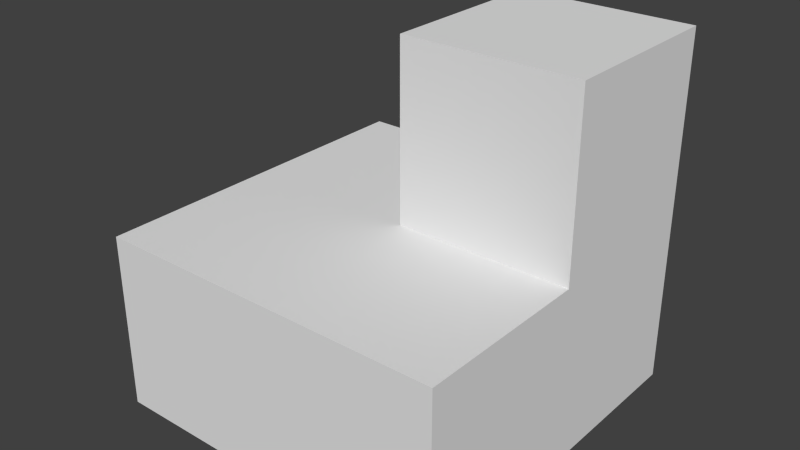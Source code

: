 # Source: stairCorner.blend  (saved by Blender 2.60.0; exported with 4.5.12 LTS)
import bpy
from mathutils import Matrix  # noqa: F401  (used for matrix-valued properties, if any)

bpy.ops.wm.read_factory_settings(use_empty=True)
scene = bpy.context.scene
scene.name = 'Scene'

# ---- collections
col_collection_1 = bpy.data.collections.new('Collection 1'); scene.collection.children.link(col_collection_1)

# ---- materials (node trees are filled in below, after node groups)
mat_material = bpy.data.materials.new('Material')
mat_material.alpha_threshold = 0.0
mat_material.use_transparent_shadow = False
mat_material.roughness = 0.5
mat_material.line_color = (0.0, 0.0, 0.0, 1.0)

# ---- material node trees

# ---- world
world_world = bpy.data.worlds.new('World'); scene.world = world_world
world_world.color = (0.05088, 0.05088, 0.05088)
world_world.use_sun_shadow = False
world_world.sun_shadow_jitter_overblur = 0.0
world_world.cycles.sampling_method = 'MANUAL'
world_world.cycles.sample_map_resolution = 256

# ---- meshes
me_cube_006 = bpy.data.meshes.new('Cube.006')
me_cube_006.from_pydata([(-0.5, 8.941e-08, 0.0), (-0.5, 8.941e-08, -0.5), (-0.5, 0.5, 0.0), (-0.5, -0.5, 0.0), (-0.5, 0.5, -0.5), (-0.5, -0.5, -0.5)], [], [(0, 2, 4, 1), (3, 0, 1, 5)])
_uv = me_cube_006.uv_layers.new(name='UVTex')
_uv.uv.foreach_set('vector', [0.5, 0.5, 1.0, 0.5, 1.0, 3.576e-07, 0.5, 3.576e-07, 4.768e-07, 0.5, 0.5, 0.5, 0.5, 3.576e-07, 4.768e-07, 3.576e-07])
me_cube_006.materials.append(mat_material)
me_cube_006.use_remesh_preserve_volume = False
me_cube_006.use_remesh_preserve_attributes = False
me_cube_006.use_mirror_vertex_groups = False
me_cube_006.update()
me_cube_005 = bpy.data.meshes.new('Cube.005')
me_cube_005.from_pydata([(0.5, -3.278e-07, 0.5), (0.5, 0.5, 0.5), (0.5, 0.5, 0.0), (0.5, -3.278e-07, 0.0), (0.5, -3.278e-07, 0.0), (0.5, -2.98e-08, -0.5), (0.5, -0.5, 0.0), (0.5, 0.5, 0.0), (0.5, -0.5, -0.5), (0.5, 0.5, -0.5)], [], [(1, 0, 3, 2), (4, 6, 8, 5), (5, 9, 7, 4)])
_uv = me_cube_005.uv_layers.new(name='UVTex')
_uv.uv.foreach_set('vector', [1.0, 1.0, 0.5, 1.0, 0.5, 0.5, 1.0, 0.5, 0.5, 0.5, 0.0, 0.5, 3.576e-07, 3.576e-07, 0.5, 3.576e-07, 0.5, 3.576e-07, 1.0, 3.576e-07, 1.0, 0.5, 0.5, 0.5])
me_cube_005.materials.append(mat_material)
me_cube_005.use_remesh_preserve_volume = False
me_cube_005.use_remesh_preserve_attributes = False
me_cube_005.use_mirror_vertex_groups = False
me_cube_005.update()
me_cube_004 = bpy.data.meshes.new('Cube.004')
me_cube_004.from_pydata([(1.192e-07, 0.5, 0.5), (0.5, 0.5, 0.5), (0.5, 0.5, 0.0), (1.192e-07, 0.5, 0.0), (1.192e-07, 0.5, 0.0), (8.941e-08, 0.5, -0.5), (-0.5, 0.5, 0.0), (0.5, 0.5, 0.0), (-0.5, 0.5, -0.5), (0.5, 0.5, -0.5)], [], [(0, 1, 2, 3), (5, 8, 6, 4), (9, 5, 4, 7)])
_uv = me_cube_004.uv_layers.new(name='UVTex')
_uv.uv.foreach_set('vector', [0.5, 1.0, 1.0, 1.0, 1.0, 0.5, 0.5, 0.5, 0.5, 3.576e-07, 5.364e-07, 3.576e-07, 3.576e-07, 0.5, 0.5, 0.5, 1.0, 3.576e-07, 0.5, 3.576e-07, 0.5, 0.5, 1.0, 0.5])
me_cube_004.materials.append(mat_material)
me_cube_004.use_remesh_preserve_volume = False
me_cube_004.use_remesh_preserve_attributes = False
me_cube_004.use_mirror_vertex_groups = False
me_cube_004.update()
me_cube_003 = bpy.data.meshes.new('Cube.003')
me_cube_003.from_pydata([(-7.451e-08, -1.192e-07, 0.5), (0.5, -3.278e-07, 0.5), (0.5, -3.278e-07, 0.0), (-7.451e-08, -1.192e-07, 0.0), (-2.682e-07, -0.5, 0.0), (-5.96e-08, -0.5, -0.5), (-0.5, -0.5, 0.0), (0.5, -0.5, 0.0), (-0.5, -0.5, -0.5), (0.5, -0.5, -0.5)], [], [(1, 0, 3, 2), (4, 6, 8, 5), (7, 4, 5, 9)])
_uv = me_cube_003.uv_layers.new(name='UVTex')
_uv.uv.foreach_set('vector', [1.0, 1.0, 0.5, 1.0, 0.5, 0.5, 1.0, 0.5, 0.5, 0.5, 1.192e-07, 0.5, 2.384e-07, 3.576e-07, 0.5, 3.576e-07, 1.0, 0.5, 0.5, 0.5, 0.5, 3.576e-07, 1.0, 3.576e-07])
me_cube_003.materials.append(mat_material)
me_cube_003.use_remesh_preserve_volume = False
me_cube_003.use_remesh_preserve_attributes = False
me_cube_003.use_mirror_vertex_groups = False
me_cube_003.update()
me_cube_002 = bpy.data.meshes.new('Cube.002')
me_cube_002.from_pydata([(-0.5, 0.5, -0.5), (-0.5, -0.5, -0.5), (0.5, -0.5, -0.5), (0.5, 0.5, -0.5)], [], [(1, 0, 3, 2)])
_uv = me_cube_002.uv_layers.new(name='UVTex')
_uv.uv.foreach_set('vector', [0.0, 1.192e-07, 2.98e-07, 1.0, 1.0, 1.0, 1.0, 0.0])
me_cube_002.materials.append(mat_material)
me_cube_002.use_remesh_preserve_volume = False
me_cube_002.use_remesh_preserve_attributes = False
me_cube_002.use_mirror_vertex_groups = False
me_cube_002.update()
me_cube_001 = bpy.data.meshes.new('Cube.001')
me_cube_001.from_pydata([(-7.451e-08, -1.192e-07, 0.5), (0.5, -3.278e-07, 0.5), (1.192e-07, 0.5, 0.5), (0.5, 0.5, 0.5)], [], [(2, 0, 1, 3)])
_uv = me_cube_001.uv_layers.new(name='UVTex')
_uv.uv.foreach_set('vector', [0.5, 1.0, 0.5, 0.5, 1.0, 0.5, 1.0, 1.0])
me_cube_001.materials.append(mat_material)
me_cube_001.use_remesh_preserve_volume = False
me_cube_001.use_remesh_preserve_attributes = False
me_cube_001.use_mirror_vertex_groups = False
me_cube_001.update()
me_cube = bpy.data.meshes.new('Cube')
me_cube.from_pydata([(0.5, 0.5, 0.0), (0.5, -0.5, 0.0), (-0.5, -0.5, 0.0), (-0.5, 0.5, 0.0), (1.192e-07, 0.5, 0.0), (-2.682e-07, -0.5, 0.0), (0.5, -3.278e-07, 0.0), (-0.5, 8.941e-08, 0.0), (-7.451e-08, -1.192e-07, 0.0), (-7.451e-08, -1.192e-07, 0.0), (0.5, -3.278e-07, 0.0), (1.192e-07, 0.5, 0.0), (0.5, 0.5, 0.0), (1.192e-07, 0.5, 0.5), (-7.451e-08, -1.192e-07, 0.5)], [], [(8, 5, 1, 6), (3, 7, 8, 4), (7, 2, 5, 8), (8, 6, 10, 9), (4, 8, 9, 11), (6, 0, 12, 10), (0, 4, 11, 12), (11, 9, 14, 13)])
_uv = me_cube.uv_layers.new(name='UVTex')
_uv.uv.foreach_set('vector', [0.5, 0.5, 0.5, 2.384e-07, 1.0, 0.0, 1.0, 0.5, 3.576e-07, 1.0, 2.384e-07, 0.5, 0.5, 0.5, 0.5, 1.0, 2.384e-07, 0.5, 1.192e-07, 4.768e-07, 0.5, 2.384e-07, 0.5, 0.5, 0.5, 0.5, 1.0, 0.5, 1.0, 0.5, 0.5, 0.5, 0.5, 1.0, 0.5, 0.5, 0.5, 0.5, 0.5, 1.0, 1.0, 0.5, 1.0, 1.0, 1.0, 1.0, 1.0, 0.5, 1.0, 1.0, 0.5, 1.0, 0.5, 1.0, 1.0, 1.0, 1.0, 0.5, 0.5, 0.5, 0.5, 1.0, 1.0, 1.0])
me_cube.materials.append(mat_material)
me_cube.use_remesh_preserve_volume = False
me_cube.use_remesh_preserve_attributes = False
me_cube.use_mirror_vertex_groups = False
me_cube.update()

# ---- objects
ob_right = bpy.data.objects.new('Right', me_cube_006)
ob_left = bpy.data.objects.new('Left', me_cube_005)
ob_back = bpy.data.objects.new('Back', me_cube_004)
ob_front = bpy.data.objects.new('Front', me_cube_003)
ob_bottom = bpy.data.objects.new('Bottom', me_cube_002)
ob_top = bpy.data.objects.new('Top', me_cube_001)
ob_cube = bpy.data.objects.new('Cube', me_cube)

# ---- transforms, parenting, visibility, modifiers, constraints
ob_right.location = (0.0, 0.0, 0.0)
ob_right.lock_rotations_4d = False
ob_right.empty_display_type = 'ARROWS'
ob_right.lineart.crease_threshold = 0.0
ob_left.location = (0.0, 0.0, 0.0)
ob_left.lock_rotations_4d = False
ob_left.empty_display_type = 'ARROWS'
ob_left.lineart.crease_threshold = 0.0
ob_back.location = (0.0, 0.0, 0.0)
ob_back.lock_rotations_4d = False
ob_back.empty_display_type = 'ARROWS'
ob_back.lineart.crease_threshold = 0.0
ob_front.location = (0.0, 0.0, 0.0)
ob_front.lock_rotations_4d = False
ob_front.empty_display_type = 'ARROWS'
ob_front.lineart.crease_threshold = 0.0
ob_bottom.location = (0.0, 0.0, 0.0)
ob_bottom.lock_rotations_4d = False
ob_bottom.empty_display_type = 'ARROWS'
ob_bottom.lineart.crease_threshold = 0.0
ob_top.location = (0.0, 0.0, 0.0)
ob_top.lock_rotations_4d = False
ob_top.empty_display_type = 'ARROWS'
ob_top.lineart.crease_threshold = 0.0
ob_cube.location = (0.0, 0.0, 0.0)
ob_cube.lock_rotations_4d = False
ob_cube.empty_display_type = 'ARROWS'
ob_cube.lineart.crease_threshold = 0.0

# ---- collection membership
col_collection_1.objects.link(ob_right)
col_collection_1.objects.link(ob_left)
col_collection_1.objects.link(ob_back)
col_collection_1.objects.link(ob_front)
col_collection_1.objects.link(ob_bottom)
col_collection_1.objects.link(ob_top)
col_collection_1.objects.link(ob_cube)

# ---- scene / render settings (as saved in the file)
scene.frame_start = 1; scene.frame_end = 250; scene.frame_set(1)
scene.render.engine = 'BLENDER_EEVEE_NEXT'
scene.render.image_settings.color_mode = 'RGB'
scene.render.image_settings.compression = 90
scene.render.resolution_percentage = 50
scene.render.dither_intensity = 0.0
scene.render.bake_margin = 2
scene.render.bake_bias = 0.0
scene.cycles.use_denoising = False
scene.cycles.samples = 10
scene.cycles.sampling_pattern = 'TABULATED_SOBOL'
scene.cycles.light_sampling_threshold = 0.0
scene.cycles.use_adaptive_sampling = False
scene.cycles.use_light_tree = False
scene.cycles.blur_glossy = 0.0
scene.cycles.volume_bounces = 1
scene.cycles.pixel_filter_type = 'GAUSSIAN'
scene.cycles.sample_clamp_indirect = 0.0
scene.view_settings.view_transform = 'Standard'
bpy.context.view_layer.update()

# ---- added for rendering (the .blend has no active camera and no usable light): camera, sun
cam_auto = bpy.data.cameras.new('AutoCamera')
cam_auto.lens = 50.0
cam_auto.sensor_width = 36.0
cam_auto.clip_end = 1000.0
ob_auto_camera = bpy.data.objects.new('AutoCamera', cam_auto)
scene.collection.objects.link(ob_auto_camera)
ob_auto_camera.location = (1.60254, -1.92304, 1.28203)
ob_auto_camera.rotation_euler = (1.09748, -7.21219e-08, 0.694738)
scene.camera = ob_auto_camera
light_auto_sun = bpy.data.lights.new('AutoSun', 'SUN')
light_auto_sun.energy = 3.0
light_auto_sun.angle = 0.0523599
ob_auto_sun = bpy.data.objects.new('AutoSun', light_auto_sun)
scene.collection.objects.link(ob_auto_sun)
ob_auto_sun.rotation_euler = (0.872665, 0.174533, 0.523599)
bpy.context.view_layer.update()
